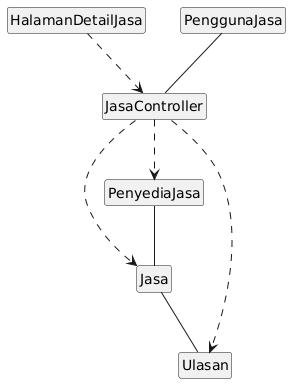

The diagram above was rendered by PlantUML. Its source (embedded in the PNG):
@startuml
hide empty members
hide circle

class HalamanDetailJasa
class JasaController
class Jasa
class PenyediaJasa
class PenggunaJasa
class Ulasan

' Boundary ke Controller (Dependensi)
HalamanDetailJasa ..> JasaController

' Aktor ke Controller (Asosiasi)
PenggunaJasa -- JasaController

' Controller ke Entity (Dependensi)
JasaController ..> Jasa
JasaController ..> PenyediaJasa
JasaController ..> Ulasan

' Antar Entity (Asosiasi)
PenyediaJasa -- Jasa
Jasa -- Ulasan
@enduml